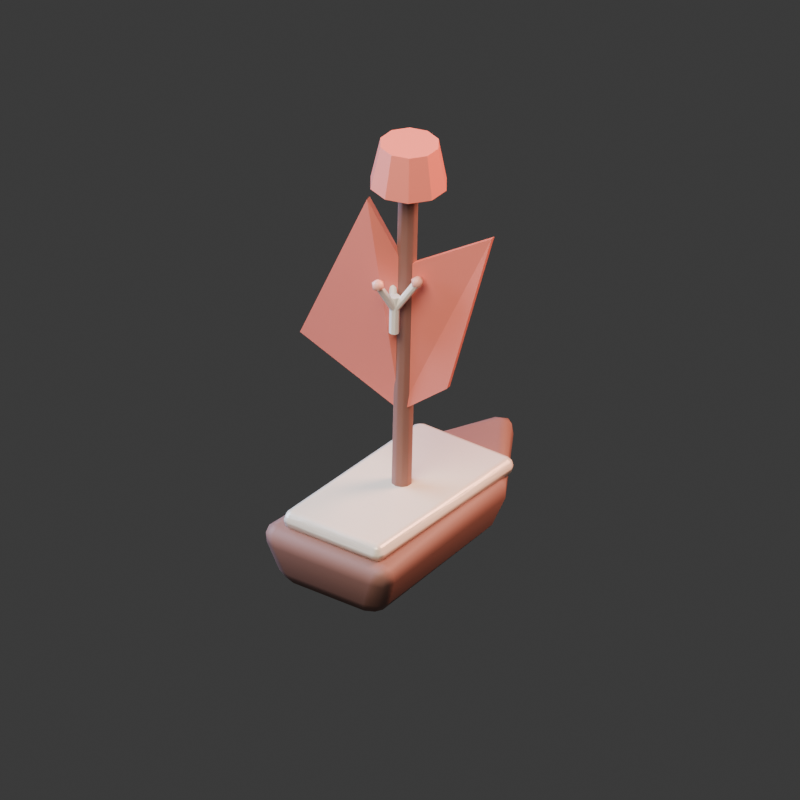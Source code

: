 # Source: scout-coral.blend  (saved by Blender 4.5.90; exported with 4.5.12 LTS)
import bpy
from mathutils import Matrix  # noqa: F401  (used for matrix-valued properties, if any)

bpy.ops.wm.read_factory_settings(use_empty=True)
scene = bpy.context.scene
scene.name = 'Scene'

# ---- collections
col_collection = bpy.data.collections.new('Collection'); scene.collection.children.link(col_collection)

# ---- images (referenced by path relative to the original .blend; pixels are not part of the script)
import os
ASSET_DIR = os.environ.get("B2B_ASSET_DIR", "")  # directory of the original .blend (textures are referenced by path, not embedded)
HERE = os.path.dirname(os.path.abspath(__file__))  # packed textures are extracted next to this script under _unpacked/

def load_image(name, relpath, width, height, colorspace="sRGB"):
    """Load a texture the original file referenced (path relative to the .blend, or extracted next to this script)."""
    p = next((c for c in (os.path.join(HERE, relpath), os.path.join(ASSET_DIR, relpath)) if relpath and os.path.exists(c)), "")
    if p:
        img = bpy.data.images.load(p, check_existing=True)
        img.name = name
    else:  # same state as the original file: an image datablock whose file is absent (Cycles renders it pink)
        img = bpy.data.images.new(name, width, height)
        img.source = "FILE"
        img.filepath = "//" + (relpath or name)
    img.colorspace_settings.name = colorspace
    return img
img_pearl_microtexture = load_image('pearl-microtexture', '_unpacked/pearl-microtexture.6a046538.png', 64, 64, 'sRGB')

# ---- materials (node trees are filled in below, after node groups)
mat_wood = bpy.data.materials.new('wood')
mat_wood.diffuse_color = (0.3, 0.15, 0.12, 1.0)
mat_pearl = bpy.data.materials.new('pearl')
mat_pearl.diffuse_color = (0.92, 0.84, 0.7, 1.0)
mat_coral = bpy.data.materials.new('coral')
mat_coral.diffuse_color = (0.88, 0.24, 0.18, 1.0)
mat_white = bpy.data.materials.new('white')
mat_white.diffuse_color = (0.98, 0.95, 0.86, 1.0)
mat_coral_light = bpy.data.materials.new('coral_light')
mat_coral_light.diffuse_color = (1.0, 0.48, 0.37, 1.0)

# ---- material node trees
mat_wood.use_nodes = True; mat_wood.node_tree.nodes.clear()
_N = mat_wood.node_tree.nodes; _L = mat_wood.node_tree.links
n0 = _N.new('ShaderNodeBsdfPrincipled'); n0.name = 'Principled BSDF'; n0.location = (-200, 100)
n0.inputs[0].default_value = (0.3, 0.15, 0.12, 1.0)
n0.inputs[2].default_value = 0.6
n1 = _N.new('ShaderNodeOutputMaterial'); n1.name = 'Material Output'; n1.location = (200, 100)
_L.new(n0.outputs[0], n1.inputs[0])
n1.is_active_output = True
mat_pearl.use_nodes = True; mat_pearl.node_tree.nodes.clear()
_N = mat_pearl.node_tree.nodes; _L = mat_pearl.node_tree.links
n0 = _N.new('ShaderNodeBsdfPrincipled'); n0.name = 'Principled BSDF'; n0.location = (-200, 100)
n0.inputs[0].default_value = (0.92, 0.84, 0.7, 1.0)
n0.inputs[1].default_value = 0.08
n0.inputs[2].default_value = 0.25
n1 = _N.new('ShaderNodeOutputMaterial'); n1.name = 'Material Output'; n1.location = (200, 100)
n2 = _N.new('ShaderNodeTexImage'); n2.name = 'Image Texture'; n2.location = (0, 0)
n2.label = 'Original generated nacre texture'
n2.image = img_pearl_microtexture
n3 = _N.new('ShaderNodeBump'); n3.name = 'Bump'; n3.location = (0, 0)
n3.inputs[0].default_value = 0.12
n3.inputs[1].default_value = 0.06
_L.new(n0.outputs[0], n1.inputs[0])
_L.new(n2.outputs[0], n3.inputs[3])
_L.new(n3.outputs[0], n0.inputs[5])
n1.is_active_output = True
mat_coral.use_nodes = True; mat_coral.node_tree.nodes.clear()
_N = mat_coral.node_tree.nodes; _L = mat_coral.node_tree.links
n0 = _N.new('ShaderNodeBsdfPrincipled'); n0.name = 'Principled BSDF'; n0.location = (-200, 100)
n0.inputs[0].default_value = (0.88, 0.24, 0.18, 1.0)
n0.inputs[2].default_value = 0.38
n1 = _N.new('ShaderNodeOutputMaterial'); n1.name = 'Material Output'; n1.location = (200, 100)
_L.new(n0.outputs[0], n1.inputs[0])
n1.is_active_output = True
mat_white.use_nodes = True; mat_white.node_tree.nodes.clear()
_N = mat_white.node_tree.nodes; _L = mat_white.node_tree.links
n0 = _N.new('ShaderNodeBsdfPrincipled'); n0.name = 'Principled BSDF'; n0.location = (-200, 100)
n0.inputs[0].default_value = (0.98, 0.95, 0.86, 1.0)
n0.inputs[2].default_value = 0.3
n1 = _N.new('ShaderNodeOutputMaterial'); n1.name = 'Material Output'; n1.location = (200, 100)
_L.new(n0.outputs[0], n1.inputs[0])
n1.is_active_output = True
mat_coral_light.use_nodes = True; mat_coral_light.node_tree.nodes.clear()
_N = mat_coral_light.node_tree.nodes; _L = mat_coral_light.node_tree.links
n0 = _N.new('ShaderNodeBsdfPrincipled'); n0.name = 'Principled BSDF'; n0.location = (-200, 100)
n0.inputs[0].default_value = (1.0, 0.48, 0.37, 1.0)
n0.inputs[2].default_value = 0.35
n1 = _N.new('ShaderNodeOutputMaterial'); n1.name = 'Material Output'; n1.location = (200, 100)
_L.new(n0.outputs[0], n1.inputs[0])
n1.is_active_output = True

# ---- world
world_world = bpy.data.worlds.new('World'); scene.world = world_world
world_world.use_nodes = True; world_world.node_tree.nodes.clear()
_N = world_world.node_tree.nodes; _L = world_world.node_tree.links
n0 = _N.new('ShaderNodeOutputWorld'); n0.name = 'World Output'; n0.location = (200, 100)
n1 = _N.new('ShaderNodeBackground'); n1.name = 'Background'; n1.location = (-200, 100)
n1.inputs[0].default_value = (0.05088, 0.05088, 0.05088, 1.0)
_L.new(n1.outputs[0], n0.inputs[0])
n0.is_active_output = True
world_world.color = (0.035, 0.05, 0.1)
world_world.sun_shadow_jitter_overblur = 0.0

# ---- cameras
cam_camera_008 = bpy.data.cameras.new('Camera.008')
cam_camera_008.type = 'ORTHO'
cam_camera_008.ortho_scale = 3.4

# ---- lights
light_area_021 = bpy.data.lights.new('Area.021', 'AREA')
light_area_021.color = (1.0, 0.86, 0.73)
light_area_021.energy = 750.0
light_area_021.shape = 'DISK'
light_area_021.size = 5.0
light_area_021.size_y = 1.0
light_area_022 = bpy.data.lights.new('Area.022', 'AREA')
light_area_022.color = (0.45, 0.62, 1.0)
light_area_022.energy = 500.0
light_area_022.shape = 'DISK'
light_area_022.size = 4.0
light_area_022.size_y = 1.0
light_area_023 = bpy.data.lights.new('Area.023', 'AREA')
light_area_023.color = (1.0, 0.45, 0.32)
light_area_023.energy = 850.0
light_area_023.shape = 'DISK'
light_area_023.size = 3.0
light_area_023.size_y = 1.0

# ---- meshes
me_carved_hull_001 = bpy.data.meshes.new('Carved hull.001')
me_carved_hull_001.from_pydata([(-0.36, -0.589, 0.28), (0.36, -0.589, 0.28), (0.306, 0.3875, 0.28), (0.0, 0.8525, 0.36), (-0.306, 0.3875, 0.28), (-0.2592, -0.527, 0.0), (0.2592, -0.527, 0.0), (0.216, 0.31, 0.0), (0.0, 0.713, 0.05), (-0.216, 0.31, 0.0)], [], [(0, 1, 2, 3, 4), (0, 5, 6, 1), (1, 6, 7, 2), (2, 7, 8, 3), (3, 8, 9, 4), (4, 9, 5, 0), (5, 9, 8, 7, 6)])
me_carved_hull_001.materials.append(mat_wood)
me_carved_hull_001.update()
me_cube_002 = bpy.data.meshes.new('Cube.002')
me_cube_002.from_pydata([(-0.261, -0.496, -0.045), (-0.261, -0.496, 0.045), (-0.261, 0.496, -0.045), (-0.261, 0.496, 0.045), (0.261, -0.496, -0.045), (0.261, -0.496, 0.045), (0.261, 0.496, -0.045), (0.261, 0.496, 0.045)], [], [(0, 1, 3, 2), (2, 3, 7, 6), (6, 7, 5, 4), (4, 5, 1, 0), (2, 6, 4, 0), (7, 3, 1, 5)])
_uv = me_cube_002.uv_layers.new(name='UVMap')
_uv.uv.foreach_set('vector', [0.375, 0.0, 0.625, 0.0, 0.625, 0.25, 0.375, 0.25, 0.375, 0.25, 0.625, 0.25, 0.625, 0.5, 0.375, 0.5, 0.375, 0.5, 0.625, 0.5, 0.625, 0.75, 0.375, 0.75, 0.375, 0.75, 0.625, 0.75, 0.625, 1.0, 0.375, 1.0, 0.125, 0.5, 0.375, 0.5, 0.375, 0.75, 0.125, 0.75, 0.625, 0.5, 0.875, 0.5, 0.875, 0.75, 0.625, 0.75])
me_cube_002.materials.append(mat_pearl)
me_cube_002.update()
me_cylinder_041 = bpy.data.meshes.new('Cylinder.041')
me_cylinder_041.from_pydata([(0.0, 0.045, -0.825), (0.0, 0.045, 0.825), (0.02645, 0.03641, -0.825), (0.02645, 0.03641, 0.825), (0.0428, 0.01391, -0.825), (0.0428, 0.01391, 0.825), (0.0428, -0.01391, -0.825), (0.0428, -0.01391, 0.825), (0.02645, -0.03641, -0.825), (0.02645, -0.03641, 0.825), (0.0, -0.045, -0.825), (0.0, -0.045, 0.825), (-0.02645, -0.03641, -0.825), (-0.02645, -0.03641, 0.825), (-0.0428, -0.01391, -0.825), (-0.0428, -0.01391, 0.825), (-0.0428, 0.01391, -0.825), (-0.0428, 0.01391, 0.825), (-0.02645, 0.03641, -0.825), (-0.02645, 0.03641, 0.825)], [], [(0, 1, 3, 2), (2, 3, 5, 4), (4, 5, 7, 6), (6, 7, 9, 8), (8, 9, 11, 10), (10, 11, 13, 12), (12, 13, 15, 14), (14, 15, 17, 16), (3, 1, 19, 17, 15, 13, 11, 9, 7, 5), (16, 17, 19, 18), (18, 19, 1, 0), (0, 2, 4, 6, 8, 10, 12, 14, 16, 18)])
_uv = me_cylinder_041.uv_layers.new(name='UVMap')
_uv.uv.foreach_set('vector', [1.0, 0.5, 1.0, 1.0, 0.9, 1.0, 0.9, 0.5, 0.9, 0.5, 0.9, 1.0, 0.8, 1.0, 0.8, 0.5, 0.8, 0.5, 0.8, 1.0, 0.7, 1.0, 0.7, 0.5, 0.7, 0.5, 0.7, 1.0, 0.6, 1.0, 0.6, 0.5, 0.6, 0.5, 0.6, 1.0, 0.5, 1.0, 0.5, 0.5, 0.5, 0.5, 0.5, 1.0, 0.4, 1.0, 0.4, 0.5, 0.4, 0.5, 0.4, 1.0, 0.3, 1.0, 0.3, 0.5, 0.3, 0.5, 0.3, 1.0, 0.2, 1.0, 0.2, 0.5, 0.3911, 0.4442, 0.25, 0.49, 0.1089, 0.4442, 0.02175, 0.3242, 0.02175, 0.1758, 0.1089, 0.05584, 0.25, 0.01, 0.3911, 0.05584, 0.4783, 0.1758, 0.4783, 0.3242, 0.2, 0.5, 0.2, 1.0, 0.1, 1.0, 0.1, 0.5, 0.1, 0.5, 0.1, 1.0, -7.451e-08, 1.0, -7.451e-08, 0.5, 0.75, 0.49, 0.8911, 0.4442, 0.9783, 0.3242, 0.9783, 0.1758, 0.8911, 0.05584, 0.75, 0.01, 0.6089, 0.05584, 0.5217, 0.1758, 0.5217, 0.3242, 0.6089, 0.4442])
me_cylinder_041.materials.append(mat_wood)
me_cylinder_041.update()
me_distinctive_sail_001 = bpy.data.meshes.new('Distinctive sail.001')
me_distinctive_sail_001.from_pydata([(0.0, 0.0, 0.72), (-0.52, 0.0, 0.93), (-0.13, -0.1, 1.77), (0.0, 0.0, 1.434), (0.39, 0.08, 1.665), (0.234, 0.0, 0.909)], [], [(0, 1, 2, 3), (0, 3, 4, 5)])
me_distinctive_sail_001.materials.append(mat_coral)
me_distinctive_sail_001.update()
me_cylinder_042 = bpy.data.meshes.new('Cylinder.042')
me_cylinder_042.from_pydata([(0.0, 0.0231, -0.09075), (0.0, 0.0231, 0.09075), (0.01633, 0.01633, -0.09075), (0.01633, 0.01633, 0.09075), (0.0231, 0.0, -0.09075), (0.0231, 0.0, 0.09075), (0.01633, -0.01633, -0.09075), (0.01633, -0.01633, 0.09075), (0.0, -0.0231, -0.09075), (0.0, -0.0231, 0.09075), (-0.01633, -0.01633, -0.09075), (-0.01633, -0.01633, 0.09075), (-0.0231, 0.0, -0.09075), (-0.0231, 0.0, 0.09075), (-0.01633, 0.01633, -0.09075), (-0.01633, 0.01633, 0.09075)], [], [(0, 1, 3, 2), (2, 3, 5, 4), (4, 5, 7, 6), (6, 7, 9, 8), (8, 9, 11, 10), (10, 11, 13, 12), (3, 1, 15, 13, 11, 9, 7, 5), (12, 13, 15, 14), (14, 15, 1, 0), (0, 2, 4, 6, 8, 10, 12, 14)])
_uv = me_cylinder_042.uv_layers.new(name='UVMap')
_uv.uv.foreach_set('vector', [1.0, 0.5, 1.0, 1.0, 0.875, 1.0, 0.875, 0.5, 0.875, 0.5, 0.875, 1.0, 0.75, 1.0, 0.75, 0.5, 0.75, 0.5, 0.75, 1.0, 0.625, 1.0, 0.625, 0.5, 0.625, 0.5, 0.625, 1.0, 0.5, 1.0, 0.5, 0.5, 0.5, 0.5, 0.5, 1.0, 0.375, 1.0, 0.375, 0.5, 0.375, 0.5, 0.375, 1.0, 0.25, 1.0, 0.25, 0.5, 0.4197, 0.4197, 0.25, 0.49, 0.08029, 0.4197, 0.01, 0.25, 0.08029, 0.08029, 0.25, 0.01, 0.4197, 0.08029, 0.49, 0.25, 0.25, 0.5, 0.25, 1.0, 0.125, 1.0, 0.125, 0.5, 0.125, 0.5, 0.125, 1.0, 0.0, 1.0, 0.0, 0.5, 0.75, 0.49, 0.9197, 0.4197, 0.99, 0.25, 0.9197, 0.08029, 0.75, 0.01, 0.5803, 0.08029, 0.51, 0.25, 0.5803, 0.4197])
me_cylinder_042.materials.append(mat_white)
me_cylinder_042.update()
me_cylinder_043 = bpy.data.meshes.new('Cylinder.043')
me_cylinder_043.from_pydata([(0.0, 0.01815, -0.092), (0.0, 0.01815, 0.092), (0.01283, 0.01283, -0.092), (0.01283, 0.01283, 0.092), (0.01815, 0.0, -0.092), (0.01815, 0.0, 0.092), (0.01283, -0.01283, -0.092), (0.01283, -0.01283, 0.092), (0.0, -0.01815, -0.092), (0.0, -0.01815, 0.092), (-0.01283, -0.01283, -0.092), (-0.01283, -0.01283, 0.092), (-0.01815, 0.0, -0.092), (-0.01815, 0.0, 0.092), (-0.01283, 0.01283, -0.092), (-0.01283, 0.01283, 0.092)], [], [(0, 1, 3, 2), (2, 3, 5, 4), (4, 5, 7, 6), (6, 7, 9, 8), (8, 9, 11, 10), (10, 11, 13, 12), (3, 1, 15, 13, 11, 9, 7, 5), (12, 13, 15, 14), (14, 15, 1, 0), (0, 2, 4, 6, 8, 10, 12, 14)])
_uv = me_cylinder_043.uv_layers.new(name='UVMap')
_uv.uv.foreach_set('vector', [1.0, 0.5, 1.0, 1.0, 0.875, 1.0, 0.875, 0.5, 0.875, 0.5, 0.875, 1.0, 0.75, 1.0, 0.75, 0.5, 0.75, 0.5, 0.75, 1.0, 0.625, 1.0, 0.625, 0.5, 0.625, 0.5, 0.625, 1.0, 0.5, 1.0, 0.5, 0.5, 0.5, 0.5, 0.5, 1.0, 0.375, 1.0, 0.375, 0.5, 0.375, 0.5, 0.375, 1.0, 0.25, 1.0, 0.25, 0.5, 0.4197, 0.4197, 0.25, 0.49, 0.08029, 0.4197, 0.01, 0.25, 0.08029, 0.08029, 0.25, 0.01, 0.4197, 0.08029, 0.49, 0.25, 0.25, 0.5, 0.25, 1.0, 0.125, 1.0, 0.125, 0.5, 0.125, 0.5, 0.125, 1.0, 0.0, 1.0, 0.0, 0.5, 0.75, 0.49, 0.9197, 0.4197, 0.99, 0.25, 0.9197, 0.08029, 0.75, 0.01, 0.5803, 0.08029, 0.51, 0.25, 0.5803, 0.4197])
me_cylinder_043.materials.append(mat_white)
me_cylinder_043.update()
me_icosphere_066 = bpy.data.meshes.new('Icosphere.066')
me_icosphere_066.from_pydata([(0.0, 0.0, -1.0), (0.7236, -0.5257, -0.4472), (-0.2764, -0.8506, -0.4472), (-0.8944, 0.0, -0.4472), (-0.2764, 0.8506, -0.4472), (0.7236, 0.5257, -0.4472), (0.2764, -0.8506, 0.4472), (-0.7236, -0.5257, 0.4472), (-0.7236, 0.5257, 0.4472), (0.2764, 0.8506, 0.4472), (0.8944, 0.0, 0.4472), (0.0, 0.0, 1.0)], [], [(0, 1, 2), (1, 0, 5), (0, 2, 3), (0, 3, 4), (0, 4, 5), (1, 5, 10), (2, 1, 6), (3, 2, 7), (4, 3, 8), (5, 4, 9), (1, 10, 6), (2, 6, 7), (3, 7, 8), (4, 8, 9), (5, 9, 10), (6, 10, 11), (7, 6, 11), (8, 7, 11), (9, 8, 11), (10, 9, 11)])
me_icosphere_066.polygons.foreach_set('use_smooth', [True] * 20)
_uv = me_icosphere_066.uv_layers.new(name='UVMap')
_uv.uv.foreach_set('vector', [0.1818, 0.0, 0.2727, 0.1575, 0.09091, 0.1575, 0.2727, 0.1575, 0.3636, 0.0, 0.4545, 0.1575, 0.9091, 0.0, 1.0, 0.1575, 0.8182, 0.1575, 0.7273, 0.0, 0.8182, 0.1575, 0.6364, 0.1575, 0.5455, 0.0, 0.6364, 0.1575, 0.4545, 0.1575, 0.2727, 0.1575, 0.4545, 0.1575, 0.3636, 0.3149, 0.09091, 0.1575, 0.2727, 0.1575, 0.1818, 0.3149, 0.8182, 0.1575, 1.0, 0.1575, 0.9091, 0.3149, 0.6364, 0.1575, 0.8182, 0.1575, 0.7273, 0.3149, 0.4545, 0.1575, 0.6364, 0.1575, 0.5455, 0.3149, 0.2727, 0.1575, 0.3636, 0.3149, 0.1818, 0.3149, 0.09091, 0.1575, 0.1818, 0.3149, 0.0, 0.3149, 0.8182, 0.1575, 0.9091, 0.3149, 0.7273, 0.3149, 0.6364, 0.1575, 0.7273, 0.3149, 0.5455, 0.3149, 0.4545, 0.1575, 0.5455, 0.3149, 0.3636, 0.3149, 0.1818, 0.3149, 0.3636, 0.3149, 0.2727, 0.4724, 0.0, 0.3149, 0.1818, 0.3149, 0.09091, 0.4724, 0.7273, 0.3149, 0.9091, 0.3149, 0.8182, 0.4724, 0.5455, 0.3149, 0.7273, 0.3149, 0.6364, 0.4724, 0.3636, 0.3149, 0.5455, 0.3149, 0.4545, 0.4724])
me_icosphere_066.materials.append(mat_coral_light)
me_icosphere_066.update()
me_cylinder_044 = bpy.data.meshes.new('Cylinder.044')
me_cylinder_044.from_pydata([(0.0, 0.01815, -0.092), (0.0, 0.01815, 0.092), (0.01283, 0.01283, -0.092), (0.01283, 0.01283, 0.092), (0.01815, 0.0, -0.092), (0.01815, 0.0, 0.092), (0.01283, -0.01283, -0.092), (0.01283, -0.01283, 0.092), (0.0, -0.01815, -0.092), (0.0, -0.01815, 0.092), (-0.01283, -0.01283, -0.092), (-0.01283, -0.01283, 0.092), (-0.01815, 0.0, -0.092), (-0.01815, 0.0, 0.092), (-0.01283, 0.01283, -0.092), (-0.01283, 0.01283, 0.092)], [], [(0, 1, 3, 2), (2, 3, 5, 4), (4, 5, 7, 6), (6, 7, 9, 8), (8, 9, 11, 10), (10, 11, 13, 12), (3, 1, 15, 13, 11, 9, 7, 5), (12, 13, 15, 14), (14, 15, 1, 0), (0, 2, 4, 6, 8, 10, 12, 14)])
_uv = me_cylinder_044.uv_layers.new(name='UVMap')
_uv.uv.foreach_set('vector', [1.0, 0.5, 1.0, 1.0, 0.875, 1.0, 0.875, 0.5, 0.875, 0.5, 0.875, 1.0, 0.75, 1.0, 0.75, 0.5, 0.75, 0.5, 0.75, 1.0, 0.625, 1.0, 0.625, 0.5, 0.625, 0.5, 0.625, 1.0, 0.5, 1.0, 0.5, 0.5, 0.5, 0.5, 0.5, 1.0, 0.375, 1.0, 0.375, 0.5, 0.375, 0.5, 0.375, 1.0, 0.25, 1.0, 0.25, 0.5, 0.4197, 0.4197, 0.25, 0.49, 0.08029, 0.4197, 0.01, 0.25, 0.08029, 0.08029, 0.25, 0.01, 0.4197, 0.08029, 0.49, 0.25, 0.25, 0.5, 0.25, 1.0, 0.125, 1.0, 0.125, 0.5, 0.125, 0.5, 0.125, 1.0, 0.0, 1.0, 0.0, 0.5, 0.75, 0.49, 0.9197, 0.4197, 0.99, 0.25, 0.9197, 0.08029, 0.75, 0.01, 0.5803, 0.08029, 0.51, 0.25, 0.5803, 0.4197])
me_cylinder_044.materials.append(mat_white)
me_cylinder_044.update()
me_icosphere_067 = bpy.data.meshes.new('Icosphere.067')
me_icosphere_067.from_pydata([(0.0, 0.0, -1.0), (0.7236, -0.5257, -0.4472), (-0.2764, -0.8506, -0.4472), (-0.8944, 0.0, -0.4472), (-0.2764, 0.8506, -0.4472), (0.7236, 0.5257, -0.4472), (0.2764, -0.8506, 0.4472), (-0.7236, -0.5257, 0.4472), (-0.7236, 0.5257, 0.4472), (0.2764, 0.8506, 0.4472), (0.8944, 0.0, 0.4472), (0.0, 0.0, 1.0)], [], [(0, 1, 2), (1, 0, 5), (0, 2, 3), (0, 3, 4), (0, 4, 5), (1, 5, 10), (2, 1, 6), (3, 2, 7), (4, 3, 8), (5, 4, 9), (1, 10, 6), (2, 6, 7), (3, 7, 8), (4, 8, 9), (5, 9, 10), (6, 10, 11), (7, 6, 11), (8, 7, 11), (9, 8, 11), (10, 9, 11)])
me_icosphere_067.polygons.foreach_set('use_smooth', [True] * 20)
_uv = me_icosphere_067.uv_layers.new(name='UVMap')
_uv.uv.foreach_set('vector', [0.1818, 0.0, 0.2727, 0.1575, 0.09091, 0.1575, 0.2727, 0.1575, 0.3636, 0.0, 0.4545, 0.1575, 0.9091, 0.0, 1.0, 0.1575, 0.8182, 0.1575, 0.7273, 0.0, 0.8182, 0.1575, 0.6364, 0.1575, 0.5455, 0.0, 0.6364, 0.1575, 0.4545, 0.1575, 0.2727, 0.1575, 0.4545, 0.1575, 0.3636, 0.3149, 0.09091, 0.1575, 0.2727, 0.1575, 0.1818, 0.3149, 0.8182, 0.1575, 1.0, 0.1575, 0.9091, 0.3149, 0.6364, 0.1575, 0.8182, 0.1575, 0.7273, 0.3149, 0.4545, 0.1575, 0.6364, 0.1575, 0.5455, 0.3149, 0.2727, 0.1575, 0.3636, 0.3149, 0.1818, 0.3149, 0.09091, 0.1575, 0.1818, 0.3149, 0.0, 0.3149, 0.8182, 0.1575, 0.9091, 0.3149, 0.7273, 0.3149, 0.6364, 0.1575, 0.7273, 0.3149, 0.5455, 0.3149, 0.4545, 0.1575, 0.5455, 0.3149, 0.3636, 0.3149, 0.1818, 0.3149, 0.3636, 0.3149, 0.2727, 0.4724, 0.0, 0.3149, 0.1818, 0.3149, 0.09091, 0.4724, 0.7273, 0.3149, 0.9091, 0.3149, 0.8182, 0.4724, 0.5455, 0.3149, 0.7273, 0.3149, 0.6364, 0.4724, 0.3636, 0.3149, 0.5455, 0.3149, 0.4545, 0.4724])
me_icosphere_067.materials.append(mat_coral_light)
me_icosphere_067.update()
me_cylinder_045 = bpy.data.meshes.new('Cylinder.045')
me_cylinder_045.from_pydata([(0.0, 0.01815, -0.092), (0.0, 0.01815, 0.092), (0.01283, 0.01283, -0.092), (0.01283, 0.01283, 0.092), (0.01815, 0.0, -0.092), (0.01815, 0.0, 0.092), (0.01283, -0.01283, -0.092), (0.01283, -0.01283, 0.092), (0.0, -0.01815, -0.092), (0.0, -0.01815, 0.092), (-0.01283, -0.01283, -0.092), (-0.01283, -0.01283, 0.092), (-0.01815, 0.0, -0.092), (-0.01815, 0.0, 0.092), (-0.01283, 0.01283, -0.092), (-0.01283, 0.01283, 0.092)], [], [(0, 1, 3, 2), (2, 3, 5, 4), (4, 5, 7, 6), (6, 7, 9, 8), (8, 9, 11, 10), (10, 11, 13, 12), (3, 1, 15, 13, 11, 9, 7, 5), (12, 13, 15, 14), (14, 15, 1, 0), (0, 2, 4, 6, 8, 10, 12, 14)])
_uv = me_cylinder_045.uv_layers.new(name='UVMap')
_uv.uv.foreach_set('vector', [1.0, 0.5, 1.0, 1.0, 0.875, 1.0, 0.875, 0.5, 0.875, 0.5, 0.875, 1.0, 0.75, 1.0, 0.75, 0.5, 0.75, 0.5, 0.75, 1.0, 0.625, 1.0, 0.625, 0.5, 0.625, 0.5, 0.625, 1.0, 0.5, 1.0, 0.5, 0.5, 0.5, 0.5, 0.5, 1.0, 0.375, 1.0, 0.375, 0.5, 0.375, 0.5, 0.375, 1.0, 0.25, 1.0, 0.25, 0.5, 0.4197, 0.4197, 0.25, 0.49, 0.08029, 0.4197, 0.01, 0.25, 0.08029, 0.08029, 0.25, 0.01, 0.4197, 0.08029, 0.49, 0.25, 0.25, 0.5, 0.25, 1.0, 0.125, 1.0, 0.125, 0.5, 0.125, 0.5, 0.125, 1.0, 0.0, 1.0, 0.0, 0.5, 0.75, 0.49, 0.9197, 0.4197, 0.99, 0.25, 0.9197, 0.08029, 0.75, 0.01, 0.5803, 0.08029, 0.51, 0.25, 0.5803, 0.4197])
me_cylinder_045.materials.append(mat_white)
me_cylinder_045.update()
me_icosphere_068 = bpy.data.meshes.new('Icosphere.068')
me_icosphere_068.from_pydata([(0.0, 0.0, -1.0), (0.7236, -0.5257, -0.4472), (-0.2764, -0.8506, -0.4472), (-0.8944, 0.0, -0.4472), (-0.2764, 0.8506, -0.4472), (0.7236, 0.5257, -0.4472), (0.2764, -0.8506, 0.4472), (-0.7236, -0.5257, 0.4472), (-0.7236, 0.5257, 0.4472), (0.2764, 0.8506, 0.4472), (0.8944, 0.0, 0.4472), (0.0, 0.0, 1.0)], [], [(0, 1, 2), (1, 0, 5), (0, 2, 3), (0, 3, 4), (0, 4, 5), (1, 5, 10), (2, 1, 6), (3, 2, 7), (4, 3, 8), (5, 4, 9), (1, 10, 6), (2, 6, 7), (3, 7, 8), (4, 8, 9), (5, 9, 10), (6, 10, 11), (7, 6, 11), (8, 7, 11), (9, 8, 11), (10, 9, 11)])
me_icosphere_068.polygons.foreach_set('use_smooth', [True] * 20)
_uv = me_icosphere_068.uv_layers.new(name='UVMap')
_uv.uv.foreach_set('vector', [0.1818, 0.0, 0.2727, 0.1575, 0.09091, 0.1575, 0.2727, 0.1575, 0.3636, 0.0, 0.4545, 0.1575, 0.9091, 0.0, 1.0, 0.1575, 0.8182, 0.1575, 0.7273, 0.0, 0.8182, 0.1575, 0.6364, 0.1575, 0.5455, 0.0, 0.6364, 0.1575, 0.4545, 0.1575, 0.2727, 0.1575, 0.4545, 0.1575, 0.3636, 0.3149, 0.09091, 0.1575, 0.2727, 0.1575, 0.1818, 0.3149, 0.8182, 0.1575, 1.0, 0.1575, 0.9091, 0.3149, 0.6364, 0.1575, 0.8182, 0.1575, 0.7273, 0.3149, 0.4545, 0.1575, 0.6364, 0.1575, 0.5455, 0.3149, 0.2727, 0.1575, 0.3636, 0.3149, 0.1818, 0.3149, 0.09091, 0.1575, 0.1818, 0.3149, 0.0, 0.3149, 0.8182, 0.1575, 0.9091, 0.3149, 0.7273, 0.3149, 0.6364, 0.1575, 0.7273, 0.3149, 0.5455, 0.3149, 0.4545, 0.1575, 0.5455, 0.3149, 0.3636, 0.3149, 0.1818, 0.3149, 0.3636, 0.3149, 0.2727, 0.4724, 0.0, 0.3149, 0.1818, 0.3149, 0.09091, 0.4724, 0.7273, 0.3149, 0.9091, 0.3149, 0.8182, 0.4724, 0.5455, 0.3149, 0.7273, 0.3149, 0.6364, 0.4724, 0.3636, 0.3149, 0.5455, 0.3149, 0.4545, 0.4724])
me_icosphere_068.materials.append(mat_coral_light)
me_icosphere_068.update()
me_cone_002 = bpy.data.meshes.new('Cone.002')
me_cone_002.from_pydata([(0.0, 0.17, -0.1), (0.0, 0.13, 0.1), (0.09992, 0.1375, -0.1), (0.07641, 0.1052, 0.1), (0.1617, 0.05253, -0.1), (0.1236, 0.04017, 0.1), (0.1617, -0.05253, -0.1), (0.1236, -0.04017, 0.1), (0.09992, -0.1375, -0.1), (0.07641, -0.1052, 0.1), (0.0, -0.17, -0.1), (0.0, -0.13, 0.1), (-0.09992, -0.1375, -0.1), (-0.07641, -0.1052, 0.1), (-0.1617, -0.05253, -0.1), (-0.1236, -0.04017, 0.1), (-0.1617, 0.05253, -0.1), (-0.1236, 0.04017, 0.1), (-0.09992, 0.1375, -0.1), (-0.07641, 0.1052, 0.1)], [], [(0, 1, 3, 2), (2, 3, 5, 4), (4, 5, 7, 6), (6, 7, 9, 8), (8, 9, 11, 10), (10, 11, 13, 12), (12, 13, 15, 14), (14, 15, 17, 16), (3, 1, 19, 17, 15, 13, 11, 9, 7, 5), (16, 17, 19, 18), (18, 19, 1, 0), (0, 2, 4, 6, 8, 10, 12, 14, 16, 18)])
_uv = me_cone_002.uv_layers.new(name='UVMap')
_uv.uv.foreach_set('vector', [1.0, 0.5, 1.0, 1.0, 0.9, 1.0, 0.9, 0.5, 0.9, 0.5, 0.9, 1.0, 0.8, 1.0, 0.8, 0.5, 0.8, 0.5, 0.8, 1.0, 0.7, 1.0, 0.7, 0.5, 0.7, 0.5, 0.7, 1.0, 0.6, 1.0, 0.6, 0.5, 0.6, 0.5, 0.6, 1.0, 0.5, 1.0, 0.5, 0.5, 0.5, 0.5, 0.5, 1.0, 0.4, 1.0, 0.4, 0.5, 0.4, 0.5, 0.4, 1.0, 0.3, 1.0, 0.3, 0.5, 0.3, 0.5, 0.3, 1.0, 0.2, 1.0, 0.2, 0.5, 0.3911, 0.4442, 0.25, 0.49, 0.1089, 0.4442, 0.02175, 0.3242, 0.02175, 0.1758, 0.1089, 0.05584, 0.25, 0.01, 0.3911, 0.05584, 0.4783, 0.1758, 0.4783, 0.3242, 0.2, 0.5, 0.2, 1.0, 0.1, 1.0, 0.1, 0.5, 0.1, 0.5, 0.1, 1.0, -7.451e-08, 1.0, -7.451e-08, 0.5, 0.75, 0.49, 0.8911, 0.4442, 0.9783, 0.3242, 0.9783, 0.1758, 0.8911, 0.05584, 0.75, 0.01, 0.6089, 0.05584, 0.5217, 0.1758, 0.5217, 0.3242, 0.6089, 0.4442])
me_cone_002.materials.append(mat_coral)
me_cone_002.update()

# ---- objects
ob_assetroot = bpy.data.objects.new('AssetRoot', None)
ob_carved_hull = bpy.data.objects.new('Carved hull', me_carved_hull_001)
ob_pearl_deck = bpy.data.objects.new('Pearl deck', me_cube_002)
ob_mast = bpy.data.objects.new('Mast', me_cylinder_041)
ob_distinctive_sail = bpy.data.objects.new('Distinctive sail', me_distinctive_sail_001)
ob_coral_stem = bpy.data.objects.new('Coral stem', me_cylinder_042)
ob_coral_crown = bpy.data.objects.new('Coral crown', me_cylinder_043)
ob_coral_polyp = bpy.data.objects.new('Coral polyp', me_icosphere_066)
ob_coral_crown_001 = bpy.data.objects.new('Coral crown.001', me_cylinder_044)
ob_coral_polyp_001 = bpy.data.objects.new('Coral polyp.001', me_icosphere_067)
ob_coral_crown_002 = bpy.data.objects.new('Coral crown.002', me_cylinder_045)
ob_coral_polyp_002 = bpy.data.objects.new('Coral polyp.002', me_icosphere_068)
ob_lookout_basket = bpy.data.objects.new('Lookout basket', me_cone_002)
ob_studio_camera = bpy.data.objects.new('Studio camera', cam_camera_008)
ob_nacre_key = bpy.data.objects.new('Nacre key', light_area_021)
ob_ultramarine_fill = bpy.data.objects.new('Ultramarine fill', light_area_022)
ob_coral_rim = bpy.data.objects.new('Coral rim', light_area_023)

# ---- transforms, parenting, visibility, modifiers, constraints
ob_assetroot.location = (0.0, 0.0, 0.1)
ob_assetroot.rotation_euler = (0.0, 0.025, 0.0)
ob_carved_hull.parent = ob_assetroot
ob_carved_hull.location = (0.0, 0.0, 0.0)
_m = ob_carved_hull.modifiers.new('Hull polish', 'BEVEL')
_m.width = 0.08
_m.width_pct = 0.08
_m.segments = 2
_m = ob_carved_hull.modifiers.new('Hull normals', 'WEIGHTED_NORMAL')
ob_pearl_deck.parent = ob_assetroot
ob_pearl_deck.location = (0.0, -0.02, 0.31)
_m = ob_pearl_deck.modifiers.new('Soft miniature edges', 'BEVEL')
_m.width = 0.04
_m.width_pct = 0.04
_m.segments = 2
_m = ob_pearl_deck.modifiers.new('Weighted normals', 'WEIGHTED_NORMAL')
ob_mast.parent = ob_assetroot
ob_mast.location = (0.0, 0.0, 1.12)
_m = ob_mast.modifiers.new('Rounded rims', 'BEVEL')
_m.width = 0.0054
_m.width_pct = 0.0054
_m.segments = 2
_m = ob_mast.modifiers.new('Weighted normals', 'WEIGHTED_NORMAL')
ob_distinctive_sail.parent = ob_assetroot
ob_distinctive_sail.location = (0.0, 0.0, 0.0)
ob_distinctive_sail.rotation_euler = (0.0, 0.0, 0.04)
_m = ob_distinctive_sail.modifiers.new('Woven sail thickness', 'SOLIDIFY')
_m.thickness = 0.025
ob_coral_stem.parent = ob_assetroot
ob_coral_stem.location = (0.0, -0.08, 1.221)
ob_coral_stem.rotation_euler = (0.0, -0.0, -3.142)
_m = ob_coral_stem.modifiers.new('Rounded rims', 'BEVEL')
_m.width = 0.002772
_m.width_pct = 0.002772
_m.segments = 2
_m = ob_coral_stem.modifiers.new('Weighted normals', 'WEIGHTED_NORMAL')
ob_coral_crown.parent = ob_assetroot
ob_coral_crown.location = (0.04729, -0.06537, 1.323)
ob_coral_crown.rotation_euler = (0.5681, 1.327e-07, 1.871)
_m = ob_coral_crown.modifiers.new('Rounded rims', 'BEVEL')
_m.width = 0.002178
_m.width_pct = 0.002178
_m.segments = 2
_m = ob_coral_crown.modifiers.new('Weighted normals', 'WEIGHTED_NORMAL')
ob_coral_polyp.parent = ob_assetroot
ob_coral_polyp.location = (0.09458, -0.05074, 1.401)
ob_coral_polyp.scale = (0.0297, 0.0297, 0.0297)
ob_coral_crown_001.parent = ob_assetroot
ob_coral_crown_001.location = (-0.0365, -0.04656, 1.323)
ob_coral_crown_001.rotation_euler = (0.5681, -1.153e-07, -2.312)
_m = ob_coral_crown_001.modifiers.new('Rounded rims', 'BEVEL')
_m.width = 0.002178
_m.width_pct = 0.002178
_m.segments = 2
_m = ob_coral_crown_001.modifiers.new('Weighted normals', 'WEIGHTED_NORMAL')
ob_coral_polyp_001.parent = ob_assetroot
ob_coral_polyp_001.location = (-0.073, -0.01313, 1.401)
ob_coral_polyp_001.scale = (0.0297, 0.0297, 0.0297)
ob_coral_crown_002.parent = ob_assetroot
ob_coral_crown_002.location = (-0.01043, -0.1284, 1.323)
ob_coral_crown_002.rotation_euler = (0.5681, -1.404e-08, -0.2124)
_m = ob_coral_crown_002.modifiers.new('Rounded rims', 'BEVEL')
_m.width = 0.002178
_m.width_pct = 0.002178
_m.segments = 2
_m = ob_coral_crown_002.modifiers.new('Weighted normals', 'WEIGHTED_NORMAL')
ob_coral_polyp_002.parent = ob_assetroot
ob_coral_polyp_002.location = (-0.02087, -0.1768, 1.401)
ob_coral_polyp_002.scale = (0.0297, 0.0297, 0.0297)
ob_lookout_basket.parent = ob_assetroot
ob_lookout_basket.location = (0.0, 0.0, 1.93)
ob_studio_camera.location = (5.5, -7.5, 6.2)
ob_studio_camera.rotation_euler = (1.049, -1.473e-08, 0.6327)
ob_nacre_key.location = (1.0, -4.0, 7.0)
ob_nacre_key.rotation_euler = (0.5906, 2.452e-08, 0.245)
ob_ultramarine_fill.location = (-4.0, -1.0, 3.0)
ob_ultramarine_fill.rotation_euler = (1.09, 9.032e-08, -1.326)
ob_coral_rim.location = (3.0, 4.0, 5.0)
ob_coral_rim.rotation_euler = (0.878, 4.317e-08, 2.498)

# ---- collection membership
col_collection.objects.link(ob_assetroot)
col_collection.objects.link(ob_carved_hull)
col_collection.objects.link(ob_pearl_deck)
col_collection.objects.link(ob_mast)
col_collection.objects.link(ob_distinctive_sail)
col_collection.objects.link(ob_coral_stem)
col_collection.objects.link(ob_coral_crown)
col_collection.objects.link(ob_coral_polyp)
col_collection.objects.link(ob_coral_crown_001)
col_collection.objects.link(ob_coral_polyp_001)
col_collection.objects.link(ob_coral_crown_002)
col_collection.objects.link(ob_coral_polyp_002)
col_collection.objects.link(ob_lookout_basket)
col_collection.objects.link(ob_studio_camera)
col_collection.objects.link(ob_nacre_key)
col_collection.objects.link(ob_ultramarine_fill)
col_collection.objects.link(ob_coral_rim)

# ---- scene / render settings (as saved in the file)
scene.camera = ob_studio_camera
scene.frame_start = 1; scene.frame_end = 49; scene.frame_set(25)
scene.render.engine = 'BLENDER_EEVEE_NEXT'
scene.render.resolution_x = 256
scene.render.resolution_y = 256
scene.render.film_transparent = True
bpy.context.view_layer.update()
